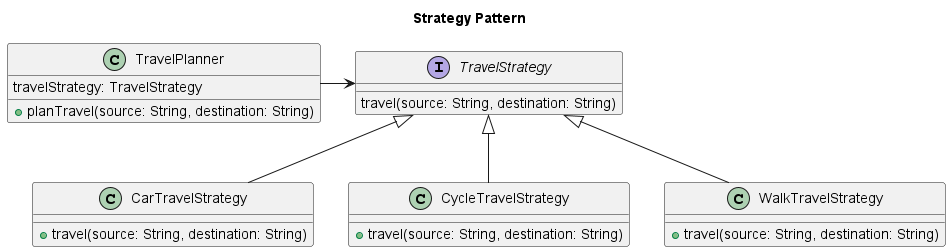

The diagram above was rendered by PlantUML. Its source (embedded in the PNG):
@startuml
title "Strategy Pattern"
'Strategy pattern define a family of algorithms, encapsulated each one and make them interchangeable. Strategy lets the algorithm vary independently from clients that use it'

interface TravelStrategy {
    travel(source: String, destination: String)
}

TravelStrategy <|-- CarTravelStrategy
TravelStrategy <|-- CycleTravelStrategy
TravelStrategy <|-- WalkTravelStrategy


class CarTravelStrategy {
    + travel(source: String, destination: String)
}

class CycleTravelStrategy {
    + travel(source: String, destination: String)
}

class WalkTravelStrategy {
    + travel(source: String, destination: String)
}

class TravelPlanner {
    travelStrategy: TravelStrategy
    + planTravel(source: String, destination: String)
}

TravelPlanner -right-> TravelStrategy
@enduml